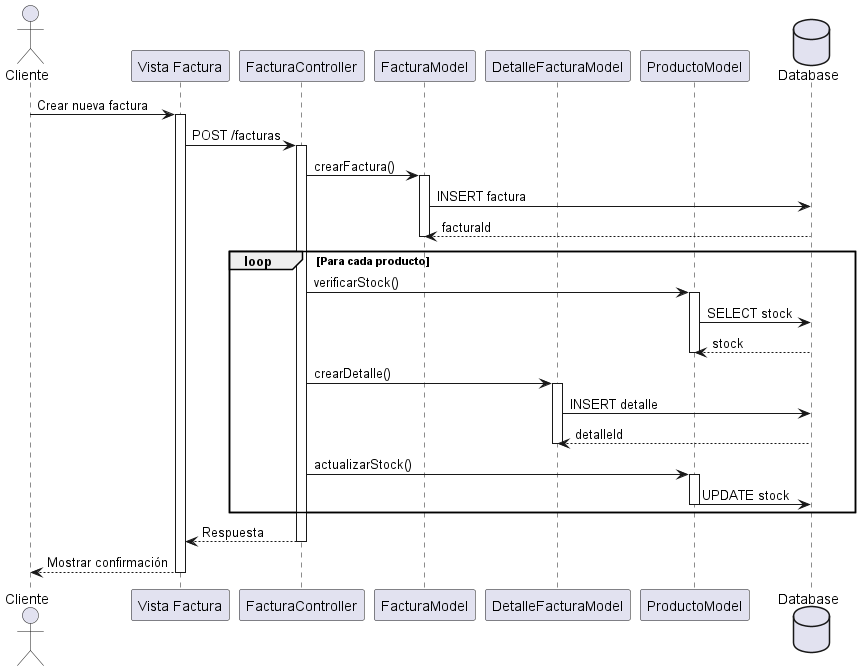

The diagram above was rendered by PlantUML. Its source (embedded in the PNG):
@startuml

actor Cliente
participant "Vista Factura" as VF
participant "FacturaController" as FC
participant "FacturaModel" as FM
participant "DetalleFacturaModel" as DFM
participant "ProductoModel" as PM
database "Database" as DB

Cliente -> VF: Crear nueva factura
activate VF

VF -> FC: POST /facturas
activate FC

FC -> FM: crearFactura()
activate FM
FM -> DB: INSERT factura
DB --> FM: facturaId
deactivate FM

loop Para cada producto
    FC -> PM: verificarStock()
    activate PM
    PM -> DB: SELECT stock
    DB --> PM: stock
    deactivate PM
    
    FC -> DFM: crearDetalle()
    activate DFM
    DFM -> DB: INSERT detalle
    DB --> DFM: detalleId
    deactivate DFM
    
    FC -> PM: actualizarStock()
    activate PM
    PM -> DB: UPDATE stock
    deactivate PM
end

FC --> VF: Respuesta
deactivate FC

VF --> Cliente: Mostrar confirmación
deactivate VF

@enduml